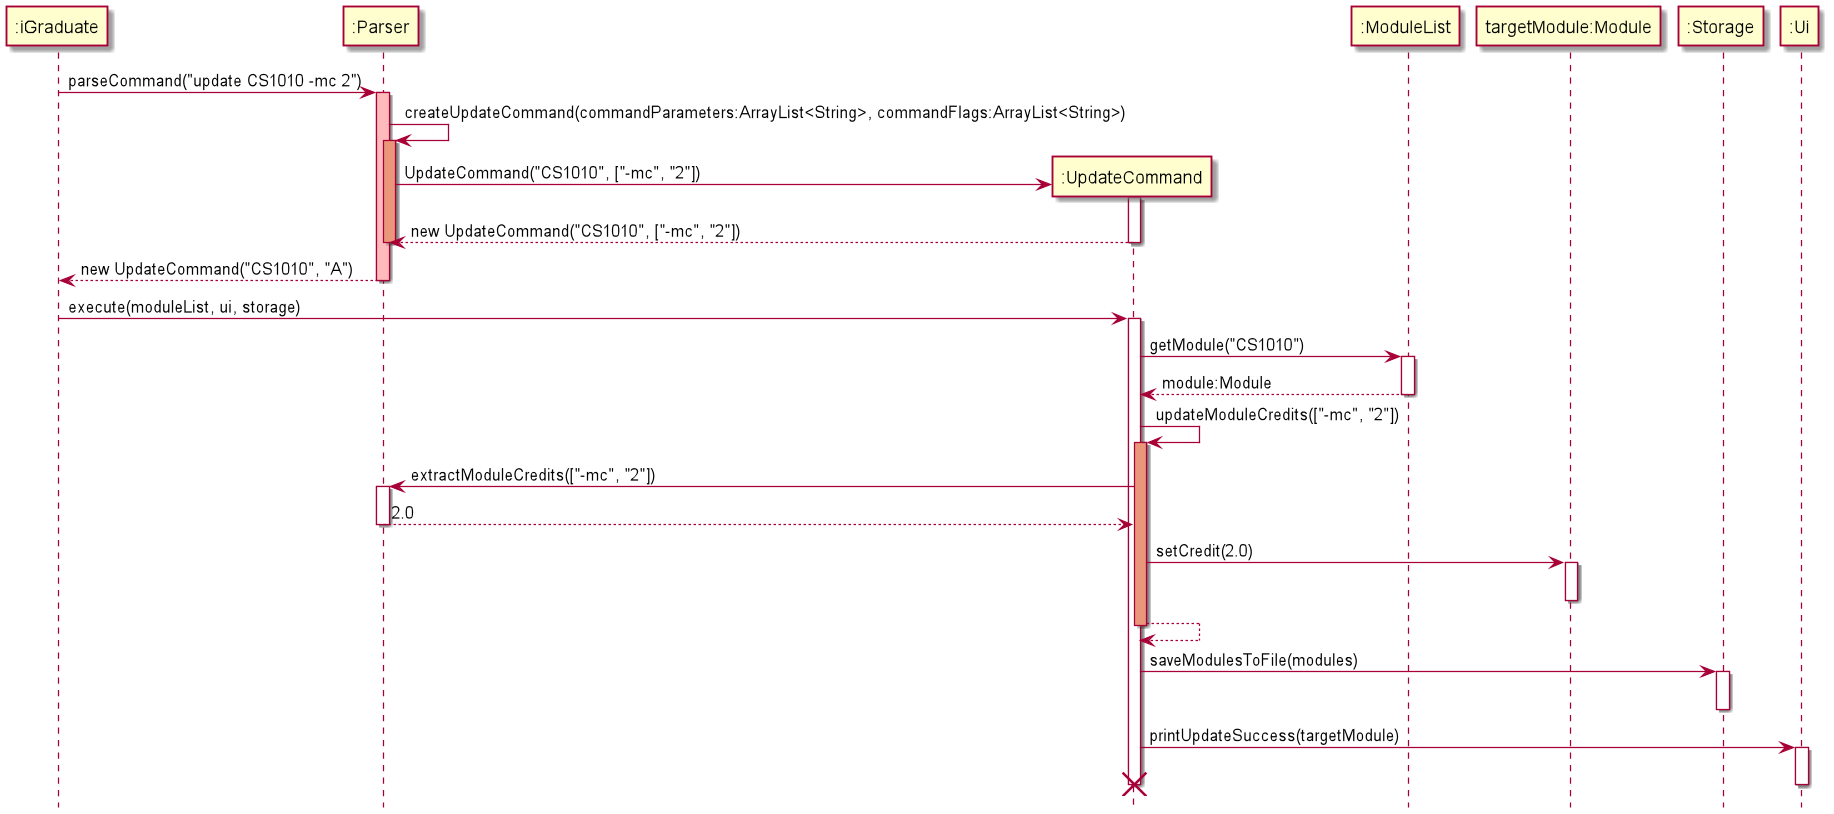

The diagram above was rendered by PlantUML. Its source (embedded in the PNG):
@startuml
hide footbox

participant ":iGraduate" as iGraduate
participant ":Parser" as Parser
participant ":UpdateCommand" as UpdateCommand
participant ":ModuleList" as ModuleList
participant "targetModule:Module" as Module
participant ":Storage" as Storage
participant ":Ui" as Ui

iGraduate -> Parser: parseCommand("update CS1010 -mc 2")
activate Parser #FFBBBB

Parser -> Parser: createUpdateCommand(commandParameters:ArrayList<String>, commandFlags:ArrayList<String>)
activate Parser #DarkSalmon

create UpdateCommand
Parser -> UpdateCommand: UpdateCommand("CS1010", ["-mc", "2"])
activate UpdateCommand
UpdateCommand --> Parser: new UpdateCommand("CS1010", ["-mc", "2"])
deactivate UpdateCommand
deactivate Parser

Parser --> iGraduate: new UpdateCommand("CS1010", "A")
deactivate Parser

iGraduate -> UpdateCommand: execute(moduleList, ui, storage)
activate UpdateCommand

UpdateCommand -> ModuleList: getModule("CS1010")
activate ModuleList
ModuleList --> UpdateCommand: module:Module
deactivate ModuleList

UpdateCommand -> UpdateCommand: updateModuleCredits(["-mc", "2"])
activate UpdateCommand #DarkSalmon

UpdateCommand -> Parser: extractModuleCredits(["-mc", "2"])
activate Parser
Parser --> UpdateCommand: 2.0
deactivate Parser

UpdateCommand -> Module: setCredit(2.0)
activate Module
deactivate Module
return

UpdateCommand -> Storage: saveModulesToFile(modules)
activate Storage
deactivate Storage

UpdateCommand -> Ui: printUpdateSuccess(targetModule)
activate Ui
deactivate Ui

deactivate UpdateCommand
destroy UpdateCommand


@enduml